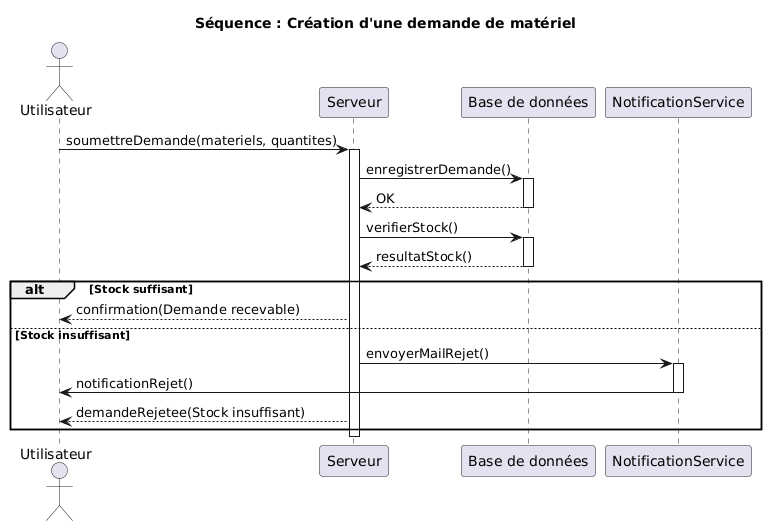

The diagram above was rendered by PlantUML. Its source (embedded in the PNG):
@startuml
skinparam classAttributeIconSize 0
title Séquence : Création d'une demande de matériel

actor Utilisateur
participant Serveur
participant "Base de données" as BD
participant NotificationService

Utilisateur -> Serveur : soumettreDemande(materiels, quantites)
activate Serveur

Serveur -> BD : enregistrerDemande()
activate BD
BD --> Serveur : OK
deactivate BD

Serveur -> BD : verifierStock()
activate BD
BD --> Serveur : resultatStock()
deactivate BD

alt Stock suffisant
    Serveur --> Utilisateur : confirmation(Demande recevable)
else Stock insuffisant
    Serveur -> NotificationService : envoyerMailRejet()
    activate NotificationService
    NotificationService -> Utilisateur : notificationRejet()
    deactivate NotificationService

    Serveur --> Utilisateur : demandeRejetee(Stock insuffisant)
end

deactivate Serveur

@enduml